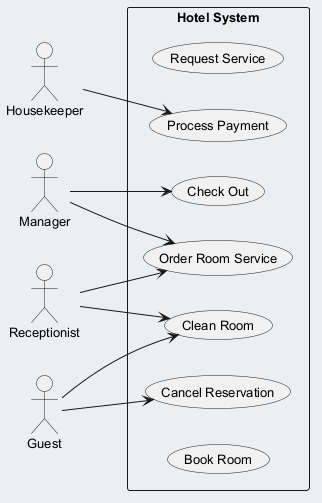

The diagram above was rendered by PlantUML. Its source (embedded in the PNG):
@startuml
skinparam backgroundColor #ECEFF1
skinparam classBackgroundColor #FFFFFF
skinparam classBorderColor #455A64
skinparam defaultFontSize 13
left to right direction
actor "Housekeeper" as H
actor "Manager" as M
actor "Guest" as G
actor "Receptionist" as R
rectangle "Hotel System" {
  usecase "Request Service" as UC_RequestService
  usecase "Order Room Service" as UC_OrderRoomService
  usecase "Check Out" as UC_CheckOut
  usecase "Cancel Reservation" as UC_CancelReservation
  usecase "Clean Room" as UC_CleanRoom
  usecase "Process Payment" as UC_ProcessPayment
  usecase "Book Room" as UC_BookRoom
}
H --> UC_ProcessPayment
M --> UC_OrderRoomService
M --> UC_CheckOut
G --> UC_CancelReservation
G --> UC_CleanRoom
R --> UC_CleanRoom
R --> UC_OrderRoomService
@enduml